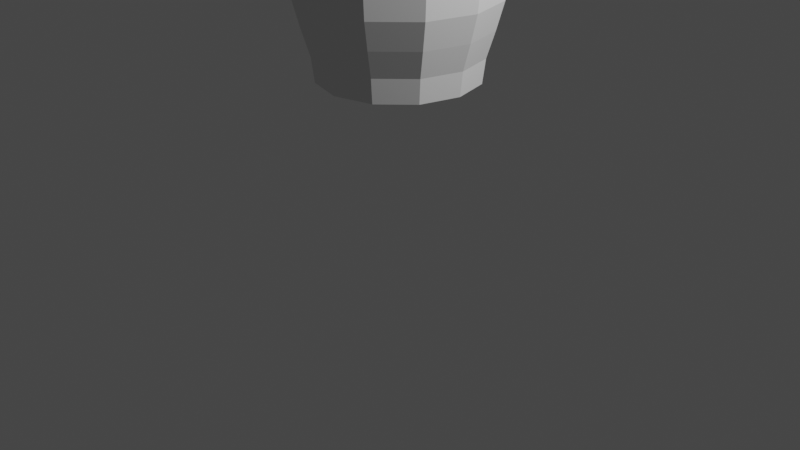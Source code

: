 # Source: Vaso_elaborado.blend  (saved by Blender 2.83.19; exported with 4.5.12 LTS)
import bpy
from mathutils import Matrix  # noqa: F401  (used for matrix-valued properties, if any)

bpy.ops.wm.read_factory_settings(use_empty=True)
scene = bpy.context.scene
scene.name = 'Scene'

# ---- collections
col_collection = bpy.data.collections.new('Collection'); scene.collection.children.link(col_collection)

# ---- world
world_world = bpy.data.worlds.new('World'); scene.world = world_world
world_world.use_nodes = True; world_world.node_tree.nodes.clear()
_N = world_world.node_tree.nodes; _L = world_world.node_tree.links
n0 = _N.new('ShaderNodeOutputWorld'); n0.name = 'World Output'; n0.location = (300, 300)
n1 = _N.new('ShaderNodeBackground'); n1.name = 'Background'; n1.location = (10, 300)
n1.inputs[0].default_value = (0.05088, 0.05088, 0.05088, 1.0)
_L.new(n1.outputs[0], n0.inputs[0])
n0.is_active_output = True
world_world.color = (0.05088, 0.05088, 0.05088)
world_world.use_sun_shadow = False
world_world.sun_shadow_jitter_overblur = 0.0

# ---- cameras
cam_camera = bpy.data.cameras.new('Camera')
cam_camera.clip_end = 100.0
cam_camera.ortho_scale = 7.314

# ---- lights
light_light = bpy.data.lights.new('Light', 'POINT')
light_light.transmission_factor = 0.0
light_light.energy = 1000.0
light_light.shadow_soft_size = 0.1
light_light.shadow_maximum_resolution = 0.006
light_light.use_absolute_resolution = True

# ---- meshes
me_cylinder = bpy.data.meshes.new('Cylinder')
me_cylinder.from_pydata([(-6.511e-10, 0.8153, 0.1963), (0.4017, 0.7061, 0.1963), (0.6958, 0.4077, 0.1963), (0.8034, -6.357e-08, 0.1963), (0.6958, -0.4077, 0.1963), (0.4017, -0.7061, 0.1963), (1.207e-07, -0.8153, 0.1963), (-0.4017, -0.7061, 0.1963), (-0.6958, -0.4077, 0.1963), (-0.8034, -4.07e-07, 0.1963), (-0.6958, 0.4077, 0.1963), (-0.4017, 0.7061, 0.1963), (0.4156, 0.7305, 1.855), (-1.174e-08, 0.8435, 1.855), (0.7198, 0.4218, 1.855), (0.8312, -6.247e-08, 1.855), (0.7198, -0.4218, 1.855), (0.4156, -0.7305, 1.855), (1.138e-07, -0.8435, 1.855), (-0.4156, -0.7305, 1.855), (-0.7198, -0.4218, 1.855), (-0.8312, -4.178e-07, 1.855), (-0.7198, 0.4218, 1.855), (-0.4156, 0.7305, 1.855), (0.414, 0.7277, 2.021), (-1.031e-08, 0.8403, 2.021), (0.7171, 0.4201, 2.021), (0.828, -6.261e-08, 2.021), (0.7171, -0.4201, 2.021), (0.414, -0.7277, 2.021), (1.147e-07, -0.8403, 2.021), (-0.414, -0.7277, 2.021), (-0.7171, -0.4201, 2.021), (-0.828, -4.165e-07, 2.021), (-0.7171, 0.4201, 2.021), (-0.414, 0.7277, 2.021), (-0.4486, 0.7885, 2.021), (-0.777, 0.4553, 2.021), (-0.8972, -4.385e-07, 2.021), (-0.777, -0.4553, 2.021), (-0.4486, -0.7885, 2.021), (1.244e-07, -0.9105, 2.021), (0.4486, -0.7885, 2.021), (0.777, -0.4553, 2.021), (0.8972, -5.501e-08, 2.021), (0.777, 0.4553, 2.021), (-1.112e-08, 0.9105, 2.021), (0.4486, 0.7885, 2.021), (-0.4629, 0.8136, 2.085), (-0.8017, 0.4697, 2.085), (-0.9257, -4.485e-07, 2.085), (-0.8017, -0.4697, 2.085), (-0.4629, -0.8136, 2.085), (1.308e-07, -0.9395, 2.085), (0.4629, -0.8136, 2.085), (0.8017, -0.4697, 2.085), (0.9257, -5.277e-08, 2.085), (0.8017, 0.4697, 2.085), (-8.956e-09, 0.9395, 2.085), (0.4629, 0.8136, 2.085), (-0.4093, 0.7195, 2.085), (-0.709, 0.4154, 2.085), (-0.8187, -4.148e-07, 2.085), (-0.709, -0.4154, 2.085), (-0.4093, -0.7195, 2.085), (1.135e-07, -0.8308, 2.085), (0.4093, -0.7195, 2.085), (0.709, -0.4154, 2.085), (0.8187, -6.489e-08, 2.085), (0.709, 0.4154, 2.085), (-1.013e-08, 0.8308, 2.085), (0.4093, 0.7195, 2.085), (-0.4114, 0.7231, 1.989), (-0.7126, 0.4175, 1.989), (-0.8228, -4.177e-07, 1.989), (-0.7126, -0.4175, 1.989), (-0.4114, -0.7231, 1.989), (1.117e-07, -0.835, 1.989), (0.4114, -0.7231, 1.989), (0.7126, -0.4175, 1.989), (0.8228, -6.596e-08, 1.989), (0.7126, 0.4175, 1.989), (-1.257e-08, 0.835, 1.989), (0.4114, 0.7231, 1.989), (-6.511e-10, 0.8153, 0.1963), (0.4017, 0.7061, 0.1963), (0.4167, 0.7325, 0.4453), (-3.529e-10, 0.8458, 0.4453), (0.6958, 0.4077, 0.1963), (0.7217, 0.4229, 0.4453), (0.8034, -6.357e-08, 0.1963), (0.8334, -6.067e-08, 0.4453), (0.6958, -0.4077, 0.1963), (0.7217, -0.4229, 0.4453), (0.4017, -0.7061, 0.1963), (0.4167, -0.7325, 0.4453), (1.207e-07, -0.8153, 0.1963), (1.255e-07, -0.8458, 0.4453), (-0.4017, -0.7061, 0.1963), (-0.4167, -0.7325, 0.4453), (-0.6958, -0.4077, 0.1963), (-0.7217, -0.4229, 0.4453), (-0.8034, -4.07e-07, 0.1963), (-0.8334, -4.169e-07, 0.4453), (-0.6958, 0.4077, 0.1963), (-0.7217, 0.4229, 0.4453), (-0.4017, 0.7061, 0.1963), (-0.4167, 0.7325, 0.4453), (0.4578, 0.8048, 0.7177), (2.309e-09, 0.9293, 0.7177), (0.793, 0.4646, 0.7177), (0.9157, -5.312e-08, 0.7177), (0.793, -0.4646, 0.7177), (0.4578, -0.8048, 0.7177), (1.406e-07, -0.9293, 0.7177), (-0.4578, -0.8048, 0.7177), (-0.793, -0.4646, 0.7177), (-0.9157, -4.445e-07, 0.7177), (-0.793, 0.4646, 0.7177), (-0.4578, 0.8048, 0.7177), (0.4156, 0.7305, 1.855), (-1.174e-08, 0.8435, 1.855), (0.7198, 0.4218, 1.855), (0.8312, -6.247e-08, 1.855), (0.7198, -0.4218, 1.855), (0.4156, -0.7305, 1.855), (1.138e-07, -0.8435, 1.855), (-0.4156, -0.7305, 1.855), (-0.7198, -0.4218, 1.855), (-0.8312, -4.178e-07, 1.855), (-0.7198, 0.4218, 1.855), (-0.4156, 0.7305, 1.855), (0.4863, -0.8547, 1.57), (1.47e-07, -1.005, 1.001), (0.8422, 0.4935, 1.57), (0.9908, -4.591e-08, 1.001), (-0.9725, -4.634e-07, 1.57), (-0.858, 0.5027, 1.001), (-0.4954, -0.8708, 1.001), (0.858, -0.5027, 1.001), (-0.4954, 0.8708, 1.001), (-7.629e-09, 0.987, 1.57), (0.4954, 0.8708, 1.001), (-0.858, -0.5027, 1.001), (0.4954, -0.8708, 1.001), (0.5076, -0.8923, 1.286), (1.392e-07, -0.987, 1.57), (1.482e-07, -1.03, 1.286), (0.858, 0.5027, 1.001), (0.8792, 0.5152, 1.286), (0.9725, -4.774e-08, 1.57), (1.015, -4.345e-08, 1.286), (-0.9908, -4.694e-07, 1.001), (-1.015, -4.774e-07, 1.286), (-0.8422, 0.4935, 1.57), (-0.8792, 0.5152, 1.286), (-0.4863, -0.8547, 1.57), (-0.5076, -0.8923, 1.286), (0.8422, -0.4935, 1.57), (0.8792, -0.5152, 1.286), (-0.4863, 0.8547, 1.57), (-0.5076, 0.8923, 1.286), (-2.551e-09, 1.005, 1.001), (-5.13e-09, 1.03, 1.286), (0.4863, 0.8547, 1.57), (0.5076, 0.8923, 1.286), (-0.8422, -0.4935, 1.57), (-0.8792, -0.5152, 1.286), (-8.299e-09, 0.8078, 0.2038), (-0.398, 0.6996, 0.2038), (-0.4129, 0.7257, 0.4505), (-8.595e-09, 0.838, 0.4505), (-0.6894, 0.4039, 0.2038), (-0.7151, 0.419, 0.4505), (-0.796, -6.388e-08, 0.2038), (-0.8258, -6.1e-08, 0.4505), (-0.6894, -0.4039, 0.2038), (-0.7151, -0.419, 0.4505), (-0.398, -0.6996, 0.2038), (-0.4129, -0.7257, 0.4505), (-1.285e-07, -0.8078, 0.2038), (-1.333e-07, -0.838, 0.4505), (0.398, -0.6996, 0.2038), (0.4129, -0.7257, 0.4505), (0.6894, -0.4039, 0.2038), (0.7151, -0.419, 0.4505), (0.796, -4.041e-07, 0.2038), (0.8258, -4.14e-07, 0.4505), (0.6894, 0.4039, 0.2038), (0.7151, 0.419, 0.4505), (0.398, 0.6996, 0.2038), (0.4129, 0.7257, 0.4505), (-0.4536, 0.7974, 0.7204), (-1.123e-08, 0.9207, 0.7204), (-0.7857, 0.4604, 0.7204), (-0.9073, -5.353e-08, 0.7204), (-0.7857, -0.4604, 0.7204), (-0.4536, -0.7974, 0.7204), (-1.482e-07, -0.9207, 0.7204), (0.4536, -0.7974, 0.7204), (0.7857, -0.4604, 0.7204), (0.9073, -4.413e-07, 0.7204), (0.7857, 0.4604, 0.7204), (0.4536, 0.7974, 0.7204), (-0.4118, 0.7238, 1.847), (2.69e-09, 0.8358, 1.847), (-0.7132, 0.4179, 1.847), (-0.8235, -6.279e-08, 1.847), (-0.7132, -0.4179, 1.847), (-0.4118, -0.7238, 1.847), (-1.217e-07, -0.8358, 1.847), (0.4118, -0.7238, 1.847), (0.7132, -0.4179, 1.847), (0.8235, -4.148e-07, 1.847), (0.7132, 0.4179, 1.847), (0.4118, 0.7238, 1.847), (-0.4818, -0.8469, 1.565), (-1.546e-07, -0.9962, 1.002), (-0.8345, 0.4889, 1.565), (-0.9817, -4.638e-08, 1.002), (0.9636, -4.601e-07, 1.565), (0.8501, 0.4981, 1.002), (0.4908, -0.8628, 1.002), (-0.8501, -0.4981, 1.002), (0.4908, 0.8628, 1.002), (-1.386e-09, 0.9779, 1.565), (-0.4908, 0.8628, 1.002), (0.8501, -0.4981, 1.002), (-0.4908, -0.8628, 1.002), (-0.503, -0.8841, 1.283), (-1.469e-07, -0.9779, 1.565), (-1.558e-07, -1.021, 1.283), (-0.8501, 0.4981, 1.002), (-0.8712, 0.5104, 1.283), (-0.9636, -4.819e-08, 1.565), (-1.006, -4.394e-08, 1.283), (0.9817, -4.66e-07, 1.002), (1.006, -4.739e-07, 1.283), (0.8345, 0.4889, 1.565), (0.8712, 0.5104, 1.283), (0.4818, -0.8469, 1.565), (0.503, -0.8841, 1.283), (-0.8345, -0.4889, 1.565), (-0.8712, -0.5104, 1.283), (0.4818, 0.8469, 1.565), (0.503, 0.8841, 1.283), (-6.417e-09, 0.9962, 1.002), (-3.862e-09, 1.021, 1.283), (-0.4818, 0.8469, 1.565), (-0.503, 0.8841, 1.283), (0.8345, -0.489, 1.565), (0.8712, -0.5104, 1.283), (0.4068, 0.715, 2.019), (-1.328e-08, 0.8256, 2.019), (0.7046, 0.4128, 2.019), (0.8136, -6.471e-08, 2.019), (0.7046, -0.4128, 2.019), (0.4068, -0.715, 2.019), (1.096e-07, -0.8256, 2.019), (-0.4068, -0.715, 2.019), (-0.7046, -0.4128, 2.019), (-0.8136, -4.125e-07, 2.019), (-0.7046, 0.4128, 2.019), (-0.4068, 0.715, 2.019), (0.4052, 0.7123, 1.856), (-1.188e-08, 0.8225, 1.856), (0.7019, 0.4112, 1.856), (0.8104, -6.485e-08, 1.856), (0.7019, -0.4112, 1.856), (0.4052, -0.7123, 1.856), (1.105e-07, -0.8225, 1.856), (-0.4052, -0.7123, 1.856), (-0.7019, -0.4112, 1.856), (-0.8104, -4.113e-07, 1.856), (-0.7019, 0.4112, 1.856), (-0.4052, 0.7123, 1.856), (-9.597e-10, 0.8037, 0.2128), (0.396, 0.696, 0.2128), (0.6859, 0.4019, 0.2128), (0.792, -6.458e-08, 0.2128), (0.6859, -0.4019, 0.2128), (0.396, -0.696, 0.2128), (1.186e-07, -0.8037, 0.2128), (-0.396, -0.696, 0.2128), (-0.6859, -0.4019, 0.2128), (-0.792, -4.031e-07, 0.2128), (-0.6859, 0.4019, 0.2128), (-0.396, 0.696, 0.2128), (-4.392e-08, 0.813, 0.2128), (-0.4006, 0.7041, 0.2128), (-0.6938, 0.4065, 0.2128), (-0.8011, -6.412e-08, 0.2128), (-0.6938, -0.4065, 0.2128), (-0.4006, -0.7041, 0.2128), (-1.649e-07, -0.813, 0.2128), (0.4006, -0.7041, 0.2128), (0.6938, -0.4065, 0.2128), (0.8011, -4.066e-07, 0.2128), (0.6938, 0.4065, 0.2128), (0.4006, 0.7041, 0.2128)], [], [(0, 1, 277, 276), (18, 17, 29, 30), (41, 42, 54, 53), (15, 14, 26, 27), (22, 21, 33, 34), (19, 18, 30, 31), (16, 15, 27, 28), (23, 22, 34, 35), (12, 13, 25, 24), (20, 19, 31, 32), (17, 16, 28, 29), (13, 23, 35, 25), (14, 12, 24, 26), (21, 20, 32, 33), (26, 24, 47, 45), (25, 35, 36, 46), (29, 28, 43, 42), (32, 31, 40, 39), (24, 25, 46, 47), (35, 34, 37, 36), (28, 27, 44, 43), (31, 30, 41, 40), (34, 33, 38, 37), (27, 26, 45, 44), (30, 29, 42, 41), (33, 32, 39, 38), (10, 9, 102, 104), (17, 18, 126, 125), (5, 4, 92, 94), (16, 17, 125, 124), (0, 11, 106, 84), (23, 13, 121, 131), (7, 6, 96, 98), (2, 1, 85, 88), (15, 16, 124, 123), (22, 23, 131, 130), (9, 8, 100, 102), (14, 15, 123, 122), (4, 3, 90, 92), (21, 22, 130, 129), (12, 14, 122, 120), (11, 10, 104, 106), (20, 21, 129, 128), (6, 5, 94, 96), (13, 12, 120, 121), (19, 20, 128, 127), (1, 0, 84, 85), (8, 7, 98, 100), (3, 2, 88, 90), (18, 19, 127, 126), (38, 39, 51, 50), (45, 47, 59, 57), (46, 36, 48, 58), (42, 43, 55, 54), (39, 40, 52, 51), (47, 46, 58, 59), (36, 37, 49, 48), (43, 44, 56, 55), (40, 41, 53, 52), (37, 38, 50, 49), (44, 45, 57, 56), (54, 55, 67, 66), (51, 52, 64, 63), (59, 58, 70, 71), (48, 49, 61, 60), (55, 56, 68, 67), (52, 53, 65, 64), (49, 50, 62, 61), (56, 57, 69, 68), (53, 54, 66, 65), (50, 51, 63, 62), (57, 59, 71, 69), (58, 48, 60, 70), (62, 63, 75, 74), (69, 71, 83, 81), (70, 60, 72, 82), (66, 67, 79, 78), (63, 64, 76, 75), (71, 70, 82, 83), (60, 61, 73, 72), (67, 68, 80, 79), (64, 65, 77, 76), (61, 62, 74, 73), (68, 69, 81, 80), (65, 66, 78, 77), (10, 11, 287, 286), (3, 4, 280, 279), (6, 7, 283, 282), (9, 10, 286, 285), (2, 3, 279, 278), (5, 6, 282, 281), (8, 9, 285, 284), (1, 2, 278, 277), (11, 0, 276, 287), (84, 87, 86, 85), (85, 86, 89, 88), (88, 89, 91, 90), (90, 91, 93, 92), (92, 93, 95, 94), (94, 95, 97, 96), (96, 97, 99, 98), (98, 99, 101, 100), (100, 101, 103, 102), (102, 103, 105, 104), (95, 93, 112, 113), (104, 105, 107, 106), (106, 107, 87, 84), (146, 132, 125, 126), (93, 91, 111, 112), (87, 107, 119, 109), (86, 87, 109, 108), (91, 89, 110, 111), (107, 105, 118, 119), (89, 86, 108, 110), (105, 103, 117, 118), (103, 101, 116, 117), (101, 99, 115, 116), (99, 97, 114, 115), (97, 95, 113, 114), (150, 134, 122, 123), (154, 136, 129, 130), (156, 146, 126, 127), (158, 150, 123, 124), (160, 154, 130, 131), (164, 141, 121, 120), (166, 156, 127, 128), (132, 158, 124, 125), (141, 160, 131, 121), (134, 164, 120, 122), (136, 166, 128, 129), (117, 116, 143, 152), (152, 143, 167, 153), (153, 167, 166, 136), (110, 108, 142, 148), (148, 142, 165, 149), (149, 165, 164, 134), (109, 119, 140, 162), (162, 140, 161, 163), (163, 161, 160, 141), (113, 112, 139, 144), (144, 139, 159, 145), (145, 159, 158, 132), (116, 115, 138, 143), (143, 138, 157, 167), (167, 157, 156, 166), (108, 109, 162, 142), (142, 162, 163, 165), (165, 163, 141, 164), (119, 118, 137, 140), (140, 137, 155, 161), (161, 155, 154, 160), (112, 111, 135, 139), (139, 135, 151, 159), (159, 151, 150, 158), (115, 114, 133, 138), (138, 133, 147, 157), (157, 147, 146, 156), (118, 117, 152, 137), (137, 152, 153, 155), (155, 153, 136, 154), (111, 110, 148, 135), (135, 148, 149, 151), (151, 149, 134, 150), (114, 113, 144, 133), (133, 144, 145, 147), (147, 145, 132, 146), (168, 171, 170, 169), (169, 170, 173, 172), (172, 173, 175, 174), (174, 175, 177, 176), (176, 177, 179, 178), (178, 179, 181, 180), (180, 181, 183, 182), (182, 183, 185, 184), (184, 185, 187, 186), (186, 187, 189, 188), (179, 177, 196, 197), (188, 189, 191, 190), (190, 191, 171, 168), (230, 216, 209, 210), (177, 175, 195, 196), (171, 191, 203, 193), (170, 171, 193, 192), (175, 173, 194, 195), (191, 189, 202, 203), (173, 170, 192, 194), (189, 187, 201, 202), (187, 185, 200, 201), (185, 183, 199, 200), (183, 181, 198, 199), (181, 179, 197, 198), (234, 218, 206, 207), (238, 220, 213, 214), (240, 230, 210, 211), (242, 234, 207, 208), (244, 238, 214, 215), (248, 225, 205, 204), (250, 240, 211, 212), (216, 242, 208, 209), (225, 244, 215, 205), (218, 248, 204, 206), (220, 250, 212, 213), (201, 200, 227, 236), (236, 227, 251, 237), (237, 251, 250, 220), (194, 192, 226, 232), (232, 226, 249, 233), (233, 249, 248, 218), (193, 203, 224, 246), (246, 224, 245, 247), (247, 245, 244, 225), (197, 196, 223, 228), (228, 223, 243, 229), (229, 243, 242, 216), (200, 199, 222, 227), (227, 222, 241, 251), (251, 241, 240, 250), (192, 193, 246, 226), (226, 246, 247, 249), (249, 247, 225, 248), (203, 202, 221, 224), (224, 221, 239, 245), (245, 239, 238, 244), (196, 195, 219, 223), (223, 219, 235, 243), (243, 235, 234, 242), (199, 198, 217, 222), (222, 217, 231, 241), (241, 231, 230, 240), (202, 201, 236, 221), (221, 236, 237, 239), (239, 237, 220, 238), (195, 194, 232, 219), (219, 232, 233, 235), (235, 233, 218, 234), (198, 197, 228, 217), (217, 228, 229, 231), (231, 229, 216, 230), (215, 214, 122, 120), (214, 213, 123, 122), (213, 212, 124, 123), (212, 211, 125, 124), (211, 210, 126, 125), (210, 209, 127, 126), (209, 208, 128, 127), (208, 207, 129, 128), (207, 206, 130, 129), (206, 204, 131, 130), (204, 205, 121, 131), (205, 215, 120, 121), (168, 169, 107, 87), (169, 172, 105, 107), (172, 174, 103, 105), (174, 176, 101, 103), (176, 178, 99, 101), (178, 180, 97, 99), (180, 182, 95, 97), (182, 184, 93, 95), (184, 186, 91, 93), (186, 188, 89, 91), (188, 190, 86, 89), (190, 168, 87, 86), (258, 257, 269, 270), (255, 254, 266, 267), (262, 261, 273, 274), (259, 258, 270, 271), (256, 255, 267, 268), (263, 262, 274, 275), (252, 253, 265, 264), (260, 259, 271, 272), (257, 256, 268, 269), (253, 263, 275, 265), (254, 252, 264, 266), (261, 260, 272, 273), (7, 8, 284, 283), (4, 5, 281, 280), (275, 274, 206, 204), (274, 273, 207, 206), (273, 272, 208, 207), (272, 271, 209, 208), (271, 270, 210, 209), (270, 269, 211, 210), (269, 268, 212, 211), (268, 267, 213, 212), (267, 266, 214, 213), (266, 264, 215, 214), (264, 265, 205, 215), (265, 275, 204, 205), (252, 254, 26, 24), (254, 255, 27, 26), (255, 256, 28, 27), (256, 257, 29, 28), (257, 258, 30, 29), (258, 259, 31, 30), (259, 260, 32, 31), (260, 261, 33, 32), (261, 262, 34, 33), (262, 263, 35, 34), (263, 253, 25, 35), (253, 252, 24, 25), (297, 298, 291), (299, 288, 289), (289, 290, 299), (290, 291, 298), (299, 290, 298), (291, 292, 296), (292, 293, 295), (293, 294, 295), (295, 296, 292), (296, 297, 291), (102, 104, 88), (104, 106, 88), (106, 84, 85), (88, 106, 85), (88, 90, 102), (90, 92, 100), (92, 94, 98), (94, 96, 98), (98, 100, 92), (100, 102, 90)])
_uv = me_cylinder.uv_layers.new(name='UVMap')
_uv.uv.foreach_set('vector', [0.75, 0.49, 0.87, 0.4578, 0.87, 0.4578, 0.75, 0.49, 0.5, 1.0, 0.5833, 1.0, 0.5833, 1.0, 0.5, 1.0, 0.5, 1.0, 0.5833, 1.0, 0.5833, 1.0, 0.5, 1.0, 0.75, 1.0, 0.8333, 1.0, 0.8333, 1.0, 0.75, 1.0, 0.1667, 1.0, 0.25, 1.0, 0.25, 1.0, 0.1667, 1.0, 0.4167, 1.0, 0.5, 1.0, 0.5, 1.0, 0.4167, 1.0, 0.6667, 1.0, 0.75, 1.0, 0.75, 1.0, 0.6667, 1.0, 0.08333, 1.0, 0.1667, 1.0, 0.1667, 1.0, 0.08333, 1.0, 0.9167, 1.0, 1.0, 1.0, 1.0, 1.0, 0.9167, 1.0, 0.3333, 1.0, 0.4167, 1.0, 0.4167, 1.0, 0.3333, 1.0, 0.5833, 1.0, 0.6667, 1.0, 0.6667, 1.0, 0.5833, 1.0, 7.451e-08, 1.0, 0.08333, 1.0, 0.08333, 1.0, 7.451e-08, 1.0, 0.8333, 1.0, 0.9167, 1.0, 0.9167, 1.0, 0.8333, 1.0, 0.25, 1.0, 0.3333, 1.0, 0.3333, 1.0, 0.25, 1.0, 0.8333, 1.0, 0.9167, 1.0, 0.9167, 1.0, 0.8333, 1.0, 7.451e-08, 1.0, 0.08333, 1.0, 0.08333, 1.0, 7.451e-08, 1.0, 0.5833, 1.0, 0.6667, 1.0, 0.6667, 1.0, 0.5833, 1.0, 0.3333, 1.0, 0.4167, 1.0, 0.4167, 1.0, 0.3333, 1.0, 0.9167, 1.0, 1.0, 1.0, 1.0, 1.0, 0.9167, 1.0, 0.08333, 1.0, 0.1667, 1.0, 0.1667, 1.0, 0.08333, 1.0, 0.6667, 1.0, 0.75, 1.0, 0.75, 1.0, 0.6667, 1.0, 0.4167, 1.0, 0.5, 1.0, 0.5, 1.0, 0.4167, 1.0, 0.1667, 1.0, 0.25, 1.0, 0.25, 1.0, 0.1667, 1.0, 0.75, 1.0, 0.8333, 1.0, 0.8333, 1.0, 0.75, 1.0, 0.5, 1.0, 0.5833, 1.0, 0.5833, 1.0, 0.5, 1.0, 0.25, 1.0, 0.3333, 1.0, 0.3333, 1.0, 0.25, 1.0, 0.5422, 0.37, 0.51, 0.25, 0.51, 0.25, 0.5422, 0.37, 0.5833, 1.0, 0.5, 1.0, 0.5, 1.0, 0.5833, 1.0, 0.87, 0.04215, 0.9578, 0.13, 0.9578, 0.13, 0.87, 0.04215, 0.6667, 1.0, 0.5833, 1.0, 0.5833, 1.0, 0.6667, 1.0, 0.75, 0.49, 0.63, 0.4578, 0.63, 0.4578, 0.75, 0.49, 0.08333, 1.0, 7.451e-08, 1.0, 7.451e-08, 1.0, 0.08333, 1.0, 0.63, 0.04215, 0.75, 0.01, 0.75, 0.01, 0.63, 0.04215, 0.9578, 0.37, 0.87, 0.4578, 0.87, 0.4578, 0.9578, 0.37, 0.75, 1.0, 0.6667, 1.0, 0.6667, 1.0, 0.75, 1.0, 0.1667, 1.0, 0.08333, 1.0, 0.08333, 1.0, 0.1667, 1.0, 0.51, 0.25, 0.5422, 0.13, 0.5422, 0.13, 0.51, 0.25, 0.8333, 1.0, 0.75, 1.0, 0.75, 1.0, 0.8333, 1.0, 0.9578, 0.13, 0.99, 0.25, 0.99, 0.25, 0.9578, 0.13, 0.25, 1.0, 0.1667, 1.0, 0.1667, 1.0, 0.25, 1.0, 0.9167, 1.0, 0.8333, 1.0, 0.8333, 1.0, 0.9167, 1.0, 0.63, 0.4578, 0.5422, 0.37, 0.5422, 0.37, 0.63, 0.4578, 0.3333, 1.0, 0.25, 1.0, 0.25, 1.0, 0.3333, 1.0, 0.75, 0.01, 0.87, 0.04215, 0.87, 0.04215, 0.75, 0.01, 1.0, 1.0, 0.9167, 1.0, 0.9167, 1.0, 1.0, 1.0, 0.4167, 1.0, 0.3333, 1.0, 0.3333, 1.0, 0.4167, 1.0, 0.87, 0.4578, 0.75, 0.49, 0.75, 0.49, 0.87, 0.4578, 0.5422, 0.13, 0.63, 0.04215, 0.63, 0.04215, 0.5422, 0.13, 0.99, 0.25, 0.9578, 0.37, 0.9578, 0.37, 0.99, 0.25, 0.5, 1.0, 0.4167, 1.0, 0.4167, 1.0, 0.5, 1.0, 0.25, 1.0, 0.3333, 1.0, 0.3333, 1.0, 0.25, 1.0, 0.8333, 1.0, 0.9167, 1.0, 0.9167, 1.0, 0.8333, 1.0, 7.451e-08, 1.0, 0.08333, 1.0, 0.08333, 1.0, 7.451e-08, 1.0, 0.5833, 1.0, 0.6667, 1.0, 0.6667, 1.0, 0.5833, 1.0, 0.3333, 1.0, 0.4167, 1.0, 0.4167, 1.0, 0.3333, 1.0, 0.9167, 1.0, 1.0, 1.0, 1.0, 1.0, 0.9167, 1.0, 0.08333, 1.0, 0.1667, 1.0, 0.1667, 1.0, 0.08333, 1.0, 0.6667, 1.0, 0.75, 1.0, 0.75, 1.0, 0.6667, 1.0, 0.4167, 1.0, 0.5, 1.0, 0.5, 1.0, 0.4167, 1.0, 0.1667, 1.0, 0.25, 1.0, 0.25, 1.0, 0.1667, 1.0, 0.75, 1.0, 0.8333, 1.0, 0.8333, 1.0, 0.75, 1.0, 0.5833, 1.0, 0.6667, 1.0, 0.6667, 1.0, 0.5833, 1.0, 0.3333, 1.0, 0.4167, 1.0, 0.4167, 1.0, 0.3333, 1.0, 0.9167, 1.0, 1.0, 1.0, 1.0, 1.0, 0.9167, 1.0, 0.08333, 1.0, 0.1667, 1.0, 0.1667, 1.0, 0.08333, 1.0, 0.6667, 1.0, 0.75, 1.0, 0.75, 1.0, 0.6667, 1.0, 0.4167, 1.0, 0.5, 1.0, 0.5, 1.0, 0.4167, 1.0, 0.1667, 1.0, 0.25, 1.0, 0.25, 1.0, 0.1667, 1.0, 0.75, 1.0, 0.8333, 1.0, 0.8333, 1.0, 0.75, 1.0, 0.5, 1.0, 0.5833, 1.0, 0.5833, 1.0, 0.5, 1.0, 0.25, 1.0, 0.3333, 1.0, 0.3333, 1.0, 0.25, 1.0, 0.8333, 1.0, 0.9167, 1.0, 0.9167, 1.0, 0.8333, 1.0, 7.451e-08, 1.0, 0.08333, 1.0, 0.08333, 1.0, 7.451e-08, 1.0, 0.25, 1.0, 0.3333, 1.0, 0.3333, 1.0, 0.25, 1.0, 0.8333, 1.0, 0.9167, 1.0, 0.9167, 1.0, 0.8333, 1.0, 7.451e-08, 1.0, 0.08333, 1.0, 0.08333, 1.0, 7.451e-08, 1.0, 0.5833, 1.0, 0.6667, 1.0, 0.6667, 1.0, 0.5833, 1.0, 0.3333, 1.0, 0.4167, 1.0, 0.4167, 1.0, 0.3333, 1.0, 0.9167, 1.0, 1.0, 1.0, 1.0, 1.0, 0.9167, 1.0, 0.08333, 1.0, 0.1667, 1.0, 0.1667, 1.0, 0.08333, 1.0, 0.6667, 1.0, 0.75, 1.0, 0.75, 1.0, 0.6667, 1.0, 0.4167, 1.0, 0.5, 1.0, 0.5, 1.0, 0.4167, 1.0, 0.1667, 1.0, 0.25, 1.0, 0.25, 1.0, 0.1667, 1.0, 0.75, 1.0, 0.8333, 1.0, 0.8333, 1.0, 0.75, 1.0, 0.5, 1.0, 0.5833, 1.0, 0.5833, 1.0, 0.5, 1.0, 0.5422, 0.37, 0.63, 0.4578, 0.63, 0.4578, 0.5422, 0.37, 0.99, 0.25, 0.9578, 0.13, 0.9578, 0.13, 0.99, 0.25, 0.75, 0.01, 0.63, 0.04215, 0.63, 0.04215, 0.75, 0.01, 0.51, 0.25, 0.5422, 0.37, 0.5422, 0.37, 0.51, 0.25, 0.9578, 0.37, 0.99, 0.25, 0.99, 0.25, 0.9578, 0.37, 0.87, 0.04215, 0.75, 0.01, 0.75, 0.01, 0.87, 0.04215, 0.5422, 0.13, 0.51, 0.25, 0.51, 0.25, 0.5422, 0.13, 0.87, 0.4578, 0.9578, 0.37, 0.9578, 0.37, 0.87, 0.4578, 0.63, 0.4578, 0.75, 0.49, 0.75, 0.49, 0.63, 0.4578, 1.0, 0.5, 1.0, 1.0, 0.9167, 1.0, 0.9167, 0.5, 0.9167, 0.5, 0.9167, 1.0, 0.8333, 1.0, 0.8333, 0.5, 0.8333, 0.5, 0.8333, 1.0, 0.75, 1.0, 0.75, 0.5, 0.75, 0.5, 0.75, 1.0, 0.6667, 1.0, 0.6667, 0.5, 0.6667, 0.5, 0.6667, 1.0, 0.5833, 1.0, 0.5833, 0.5, 0.5833, 0.5, 0.5833, 1.0, 0.5, 1.0, 0.5, 0.5, 0.5, 0.5, 0.5, 1.0, 0.4167, 1.0, 0.4167, 0.5, 0.4167, 0.5, 0.4167, 1.0, 0.3333, 1.0, 0.3333, 0.5, 0.3333, 0.5, 0.3333, 1.0, 0.25, 1.0, 0.25, 0.5, 0.25, 0.5, 0.25, 1.0, 0.1667, 1.0, 0.1667, 0.5, 0.5833, 1.0, 0.6667, 1.0, 0.6667, 1.0, 0.5833, 1.0, 0.1667, 0.5, 0.1667, 1.0, 0.08333, 1.0, 0.08333, 0.5, 0.08333, 0.5, 0.08333, 1.0, 7.451e-08, 1.0, 7.451e-08, 0.5, 0.5, 1.0, 0.5833, 1.0, 0.5833, 1.0, 0.5, 1.0, 0.6667, 1.0, 0.75, 1.0, 0.75, 1.0, 0.6667, 1.0, 7.451e-08, 1.0, 0.08333, 1.0, 0.08333, 1.0, 7.451e-08, 1.0, 0.9167, 1.0, 1.0, 1.0, 1.0, 1.0, 0.9167, 1.0, 0.75, 1.0, 0.8333, 1.0, 0.8333, 1.0, 0.75, 1.0, 0.08333, 1.0, 0.1667, 1.0, 0.1667, 1.0, 0.08333, 1.0, 0.8333, 1.0, 0.9167, 1.0, 0.9167, 1.0, 0.8333, 1.0, 0.1667, 1.0, 0.25, 1.0, 0.25, 1.0, 0.1667, 1.0, 0.25, 1.0, 0.3333, 1.0, 0.3333, 1.0, 0.25, 1.0, 0.3333, 1.0, 0.4167, 1.0, 0.4167, 1.0, 0.3333, 1.0, 0.4167, 1.0, 0.5, 1.0, 0.5, 1.0, 0.4167, 1.0, 0.5, 1.0, 0.5833, 1.0, 0.5833, 1.0, 0.5, 1.0, 0.75, 1.0, 0.8333, 1.0, 0.8333, 1.0, 0.75, 1.0, 0.1667, 1.0, 0.25, 1.0, 0.25, 1.0, 0.1667, 1.0, 0.4167, 1.0, 0.5, 1.0, 0.5, 1.0, 0.4167, 1.0, 0.6667, 1.0, 0.75, 1.0, 0.75, 1.0, 0.6667, 1.0, 0.08333, 1.0, 0.1667, 1.0, 0.1667, 1.0, 0.08333, 1.0, 0.9167, 1.0, 1.0, 1.0, 1.0, 1.0, 0.9167, 1.0, 0.3333, 1.0, 0.4167, 1.0, 0.4167, 1.0, 0.3333, 1.0, 0.5833, 1.0, 0.6667, 1.0, 0.6667, 1.0, 0.5833, 1.0, 7.451e-08, 1.0, 0.08333, 1.0, 0.08333, 1.0, 7.451e-08, 1.0, 0.8333, 1.0, 0.9167, 1.0, 0.9167, 1.0, 0.8333, 1.0, 0.25, 1.0, 0.3333, 1.0, 0.3333, 1.0, 0.25, 1.0, 0.25, 1.0, 0.3333, 1.0, 0.3333, 1.0, 0.25, 1.0, 0.25, 1.0, 0.3333, 1.0, 0.3333, 1.0, 0.25, 1.0, 0.25, 1.0, 0.3333, 1.0, 0.3333, 1.0, 0.25, 1.0, 0.8333, 1.0, 0.9167, 1.0, 0.9167, 1.0, 0.8333, 1.0, 0.8333, 1.0, 0.9167, 1.0, 0.9167, 1.0, 0.8333, 1.0, 0.8333, 1.0, 0.9167, 1.0, 0.9167, 1.0, 0.8333, 1.0, 7.451e-08, 1.0, 0.08333, 1.0, 0.08333, 1.0, 7.451e-08, 1.0, 7.451e-08, 1.0, 0.08333, 1.0, 0.08333, 1.0, 7.451e-08, 1.0, 7.451e-08, 1.0, 0.08333, 1.0, 0.08333, 1.0, 7.451e-08, 1.0, 0.5833, 1.0, 0.6667, 1.0, 0.6667, 1.0, 0.5833, 1.0, 0.5833, 1.0, 0.6667, 1.0, 0.6667, 1.0, 0.5833, 1.0, 0.5833, 1.0, 0.6667, 1.0, 0.6667, 1.0, 0.5833, 1.0, 0.3333, 1.0, 0.4167, 1.0, 0.4167, 1.0, 0.3333, 1.0, 0.3333, 1.0, 0.4167, 1.0, 0.4167, 1.0, 0.3333, 1.0, 0.3333, 1.0, 0.4167, 1.0, 0.4167, 1.0, 0.3333, 1.0, 0.9167, 1.0, 1.0, 1.0, 1.0, 1.0, 0.9167, 1.0, 0.9167, 1.0, 1.0, 1.0, 1.0, 1.0, 0.9167, 1.0, 0.9167, 1.0, 1.0, 1.0, 1.0, 1.0, 0.9167, 1.0, 0.08333, 1.0, 0.1667, 1.0, 0.1667, 1.0, 0.08333, 1.0, 0.08333, 1.0, 0.1667, 1.0, 0.1667, 1.0, 0.08333, 1.0, 0.08333, 1.0, 0.1667, 1.0, 0.1667, 1.0, 0.08333, 1.0, 0.6667, 1.0, 0.75, 1.0, 0.75, 1.0, 0.6667, 1.0, 0.6667, 1.0, 0.75, 1.0, 0.75, 1.0, 0.6667, 1.0, 0.6667, 1.0, 0.75, 1.0, 0.75, 1.0, 0.6667, 1.0, 0.4167, 1.0, 0.5, 1.0, 0.5, 1.0, 0.4167, 1.0, 0.4167, 1.0, 0.5, 1.0, 0.5, 1.0, 0.4167, 1.0, 0.4167, 1.0, 0.5, 1.0, 0.5, 1.0, 0.4167, 1.0, 0.1667, 1.0, 0.25, 1.0, 0.25, 1.0, 0.1667, 1.0, 0.1667, 1.0, 0.25, 1.0, 0.25, 1.0, 0.1667, 1.0, 0.1667, 1.0, 0.25, 1.0, 0.25, 1.0, 0.1667, 1.0, 0.75, 1.0, 0.8333, 1.0, 0.8333, 1.0, 0.75, 1.0, 0.75, 1.0, 0.8333, 1.0, 0.8333, 1.0, 0.75, 1.0, 0.75, 1.0, 0.8333, 1.0, 0.8333, 1.0, 0.75, 1.0, 0.5, 1.0, 0.5833, 1.0, 0.5833, 1.0, 0.5, 1.0, 0.5, 1.0, 0.5833, 1.0, 0.5833, 1.0, 0.5, 1.0, 0.5, 1.0, 0.5833, 1.0, 0.5833, 1.0, 0.5, 1.0, 1.0, 0.5, 1.0, 1.0, 0.9167, 1.0, 0.9167, 0.5, 0.9167, 0.5, 0.9167, 1.0, 0.8333, 1.0, 0.8333, 0.5, 0.8333, 0.5, 0.8333, 1.0, 0.75, 1.0, 0.75, 0.5, 0.75, 0.5, 0.75, 1.0, 0.6667, 1.0, 0.6667, 0.5, 0.6667, 0.5, 0.6667, 1.0, 0.5833, 1.0, 0.5833, 0.5, 0.5833, 0.5, 0.5833, 1.0, 0.5, 1.0, 0.5, 0.5, 0.5, 0.5, 0.5, 1.0, 0.4167, 1.0, 0.4167, 0.5, 0.4167, 0.5, 0.4167, 1.0, 0.3333, 1.0, 0.3333, 0.5, 0.3333, 0.5, 0.3333, 1.0, 0.25, 1.0, 0.25, 0.5, 0.25, 0.5, 0.25, 1.0, 0.1667, 1.0, 0.1667, 0.5, 0.5833, 1.0, 0.6667, 1.0, 0.6667, 1.0, 0.5833, 1.0, 0.1667, 0.5, 0.1667, 1.0, 0.08333, 1.0, 0.08333, 0.5, 0.08333, 0.5, 0.08333, 1.0, 7.451e-08, 1.0, 7.451e-08, 0.5, 0.5, 1.0, 0.5833, 1.0, 0.5833, 1.0, 0.5, 1.0, 0.6667, 1.0, 0.75, 1.0, 0.75, 1.0, 0.6667, 1.0, 7.451e-08, 1.0, 0.08333, 1.0, 0.08333, 1.0, 7.451e-08, 1.0, 0.9167, 1.0, 1.0, 1.0, 1.0, 1.0, 0.9167, 1.0, 0.75, 1.0, 0.8333, 1.0, 0.8333, 1.0, 0.75, 1.0, 0.08333, 1.0, 0.1667, 1.0, 0.1667, 1.0, 0.08333, 1.0, 0.8333, 1.0, 0.9167, 1.0, 0.9167, 1.0, 0.8333, 1.0, 0.1667, 1.0, 0.25, 1.0, 0.25, 1.0, 0.1667, 1.0, 0.25, 1.0, 0.3333, 1.0, 0.3333, 1.0, 0.25, 1.0, 0.3333, 1.0, 0.4167, 1.0, 0.4167, 1.0, 0.3333, 1.0, 0.4167, 1.0, 0.5, 1.0, 0.5, 1.0, 0.4167, 1.0, 0.5, 1.0, 0.5833, 1.0, 0.5833, 1.0, 0.5, 1.0, 0.75, 1.0, 0.8333, 1.0, 0.8333, 1.0, 0.75, 1.0, 0.1667, 1.0, 0.25, 1.0, 0.25, 1.0, 0.1667, 1.0, 0.4167, 1.0, 0.5, 1.0, 0.5, 1.0, 0.4167, 1.0, 0.6667, 1.0, 0.75, 1.0, 0.75, 1.0, 0.6667, 1.0, 0.08333, 1.0, 0.1667, 1.0, 0.1667, 1.0, 0.08333, 1.0, 0.9167, 1.0, 1.0, 1.0, 1.0, 1.0, 0.9167, 1.0, 0.3333, 1.0, 0.4167, 1.0, 0.4167, 1.0, 0.3333, 1.0, 0.5833, 1.0, 0.6667, 1.0, 0.6667, 1.0, 0.5833, 1.0, 7.451e-08, 1.0, 0.08333, 1.0, 0.08333, 1.0, 7.451e-08, 1.0, 0.8333, 1.0, 0.9167, 1.0, 0.9167, 1.0, 0.8333, 1.0, 0.25, 1.0, 0.3333, 1.0, 0.3333, 1.0, 0.25, 1.0, 0.25, 1.0, 0.3333, 1.0, 0.3333, 1.0, 0.25, 1.0, 0.25, 1.0, 0.3333, 1.0, 0.3333, 1.0, 0.25, 1.0, 0.25, 1.0, 0.3333, 1.0, 0.3333, 1.0, 0.25, 1.0, 0.8333, 1.0, 0.9167, 1.0, 0.9167, 1.0, 0.8333, 1.0, 0.8333, 1.0, 0.9167, 1.0, 0.9167, 1.0, 0.8333, 1.0, 0.8333, 1.0, 0.9167, 1.0, 0.9167, 1.0, 0.8333, 1.0, 7.451e-08, 1.0, 0.08333, 1.0, 0.08333, 1.0, 7.451e-08, 1.0, 7.451e-08, 1.0, 0.08333, 1.0, 0.08333, 1.0, 7.451e-08, 1.0, 7.451e-08, 1.0, 0.08333, 1.0, 0.08333, 1.0, 7.451e-08, 1.0, 0.5833, 1.0, 0.6667, 1.0, 0.6667, 1.0, 0.5833, 1.0, 0.5833, 1.0, 0.6667, 1.0, 0.6667, 1.0, 0.5833, 1.0, 0.5833, 1.0, 0.6667, 1.0, 0.6667, 1.0, 0.5833, 1.0, 0.3333, 1.0, 0.4167, 1.0, 0.4167, 1.0, 0.3333, 1.0, 0.3333, 1.0, 0.4167, 1.0, 0.4167, 1.0, 0.3333, 1.0, 0.3333, 1.0, 0.4167, 1.0, 0.4167, 1.0, 0.3333, 1.0, 0.9167, 1.0, 1.0, 1.0, 1.0, 1.0, 0.9167, 1.0, 0.9167, 1.0, 1.0, 1.0, 1.0, 1.0, 0.9167, 1.0, 0.9167, 1.0, 1.0, 1.0, 1.0, 1.0, 0.9167, 1.0, 0.08333, 1.0, 0.1667, 1.0, 0.1667, 1.0, 0.08333, 1.0, 0.08333, 1.0, 0.1667, 1.0, 0.1667, 1.0, 0.08333, 1.0, 0.08333, 1.0, 0.1667, 1.0, 0.1667, 1.0, 0.08333, 1.0, 0.6667, 1.0, 0.75, 1.0, 0.75, 1.0, 0.6667, 1.0, 0.6667, 1.0, 0.75, 1.0, 0.75, 1.0, 0.6667, 1.0, 0.6667, 1.0, 0.75, 1.0, 0.75, 1.0, 0.6667, 1.0, 0.4167, 1.0, 0.5, 1.0, 0.5, 1.0, 0.4167, 1.0, 0.4167, 1.0, 0.5, 1.0, 0.5, 1.0, 0.4167, 1.0, 0.4167, 1.0, 0.5, 1.0, 0.5, 1.0, 0.4167, 1.0, 0.1667, 1.0, 0.25, 1.0, 0.25, 1.0, 0.1667, 1.0, 0.1667, 1.0, 0.25, 1.0, 0.25, 1.0, 0.1667, 1.0, 0.1667, 1.0, 0.25, 1.0, 0.25, 1.0, 0.1667, 1.0, 0.75, 1.0, 0.8333, 1.0, 0.8333, 1.0, 0.75, 1.0, 0.75, 1.0, 0.8333, 1.0, 0.8333, 1.0, 0.75, 1.0, 0.75, 1.0, 0.8333, 1.0, 0.8333, 1.0, 0.75, 1.0, 0.5, 1.0, 0.5833, 1.0, 0.5833, 1.0, 0.5, 1.0, 0.5, 1.0, 0.5833, 1.0, 0.5833, 1.0, 0.5, 1.0, 0.5, 1.0, 0.5833, 1.0, 0.5833, 1.0, 0.5, 1.0, 0.08333, 1.0, 0.1667, 1.0, 0.8333, 1.0, 0.9167, 1.0, 0.1667, 1.0, 0.25, 1.0, 0.75, 1.0, 0.8333, 1.0, 0.25, 1.0, 0.3333, 1.0, 0.6667, 1.0, 0.75, 1.0, 0.3333, 1.0, 0.4167, 1.0, 0.5833, 1.0, 0.6667, 1.0, 0.4167, 1.0, 0.5, 1.0, 0.5, 1.0, 0.5833, 1.0, 0.5, 1.0, 0.5833, 1.0, 0.4167, 1.0, 0.5, 1.0, 0.5833, 1.0, 0.6667, 1.0, 0.3333, 1.0, 0.4167, 1.0, 0.6667, 1.0, 0.75, 1.0, 0.25, 1.0, 0.3333, 1.0, 0.75, 1.0, 0.8333, 1.0, 0.1667, 1.0, 0.25, 1.0, 0.8333, 1.0, 0.9167, 1.0, 0.08333, 1.0, 0.1667, 1.0, 0.9167, 1.0, 1.0, 1.0, 7.451e-08, 1.0, 0.08333, 1.0, 7.451e-08, 1.0, 0.08333, 1.0, 0.9167, 1.0, 1.0, 1.0, 1.0, 0.5, 0.9167, 0.5, 0.08333, 1.0, 7.451e-08, 1.0, 0.9167, 0.5, 0.8333, 0.5, 0.1667, 1.0, 0.08333, 1.0, 0.8333, 0.5, 0.75, 0.5, 0.25, 1.0, 0.1667, 1.0, 0.75, 0.5, 0.6667, 0.5, 0.3333, 1.0, 0.25, 1.0, 0.6667, 0.5, 0.5833, 0.5, 0.4167, 1.0, 0.3333, 1.0, 0.5833, 0.5, 0.5, 0.5, 0.5, 1.0, 0.4167, 1.0, 0.5, 0.5, 0.4167, 0.5, 0.5833, 1.0, 0.5, 1.0, 0.4167, 0.5, 0.3333, 0.5, 0.6667, 1.0, 0.5833, 1.0, 0.3333, 0.5, 0.25, 0.5, 0.75, 1.0, 0.6667, 1.0, 0.25, 0.5, 0.1667, 0.5, 0.8333, 1.0, 0.75, 1.0, 0.1667, 0.5, 0.08333, 0.5, 0.9167, 1.0, 0.8333, 1.0, 0.08333, 0.5, 7.451e-08, 0.5, 1.0, 1.0, 0.9167, 1.0, 0.5, 1.0, 0.5833, 1.0, 0.5833, 1.0, 0.5, 1.0, 0.75, 1.0, 0.8333, 1.0, 0.8333, 1.0, 0.75, 1.0, 0.1667, 1.0, 0.25, 1.0, 0.25, 1.0, 0.1667, 1.0, 0.4167, 1.0, 0.5, 1.0, 0.5, 1.0, 0.4167, 1.0, 0.6667, 1.0, 0.75, 1.0, 0.75, 1.0, 0.6667, 1.0, 0.08333, 1.0, 0.1667, 1.0, 0.1667, 1.0, 0.08333, 1.0, 0.9167, 1.0, 1.0, 1.0, 1.0, 1.0, 0.9167, 1.0, 0.3333, 1.0, 0.4167, 1.0, 0.4167, 1.0, 0.3333, 1.0, 0.5833, 1.0, 0.6667, 1.0, 0.6667, 1.0, 0.5833, 1.0, 7.451e-08, 1.0, 0.08333, 1.0, 0.08333, 1.0, 7.451e-08, 1.0, 0.8333, 1.0, 0.9167, 1.0, 0.9167, 1.0, 0.8333, 1.0, 0.25, 1.0, 0.3333, 1.0, 0.3333, 1.0, 0.25, 1.0, 0.63, 0.04215, 0.5422, 0.13, 0.5422, 0.13, 0.63, 0.04215, 0.9578, 0.13, 0.87, 0.04215, 0.87, 0.04215, 0.9578, 0.13, 0.08333, 1.0, 0.1667, 1.0, 0.8333, 1.0, 0.9167, 1.0, 0.1667, 1.0, 0.25, 1.0, 0.75, 1.0, 0.8333, 1.0, 0.25, 1.0, 0.3333, 1.0, 0.6667, 1.0, 0.75, 1.0, 0.3333, 1.0, 0.4167, 1.0, 0.5833, 1.0, 0.6667, 1.0, 0.4167, 1.0, 0.5, 1.0, 0.5, 1.0, 0.5833, 1.0, 0.5, 1.0, 0.5833, 1.0, 0.4167, 1.0, 0.5, 1.0, 0.5833, 1.0, 0.6667, 1.0, 0.3333, 1.0, 0.4167, 1.0, 0.6667, 1.0, 0.75, 1.0, 0.25, 1.0, 0.3333, 1.0, 0.75, 1.0, 0.8333, 1.0, 0.1667, 1.0, 0.25, 1.0, 0.8333, 1.0, 0.9167, 1.0, 0.08333, 1.0, 0.1667, 1.0, 0.9167, 1.0, 1.0, 1.0, 7.451e-08, 1.0, 0.08333, 1.0, 7.451e-08, 1.0, 0.08333, 1.0, 0.9167, 1.0, 1.0, 1.0, 0.9167, 1.0, 0.8333, 1.0, 0.8333, 1.0, 0.9167, 1.0, 0.8333, 1.0, 0.75, 1.0, 0.75, 1.0, 0.8333, 1.0, 0.75, 1.0, 0.6667, 1.0, 0.6667, 1.0, 0.75, 1.0, 0.6667, 1.0, 0.5833, 1.0, 0.5833, 1.0, 0.6667, 1.0, 0.5833, 1.0, 0.5, 1.0, 0.5, 1.0, 0.5833, 1.0, 0.5, 1.0, 0.4167, 1.0, 0.4167, 1.0, 0.5, 1.0, 0.4167, 1.0, 0.3333, 1.0, 0.3333, 1.0, 0.4167, 1.0, 0.3333, 1.0, 0.25, 1.0, 0.25, 1.0, 0.3333, 1.0, 0.25, 1.0, 0.1667, 1.0, 0.1667, 1.0, 0.25, 1.0, 0.1667, 1.0, 0.08333, 1.0, 0.08333, 1.0, 0.1667, 1.0, 0.08333, 1.0, 7.451e-08, 1.0, 7.451e-08, 1.0, 0.08333, 1.0, 1.0, 1.0, 0.9167, 1.0, 0.9167, 1.0, 1.0, 1.0, 0.51, 0.25, 0.5422, 0.37, 0.99, 0.25, 0.63, 0.4578, 0.75, 0.49, 0.87, 0.4578, 0.87, 0.4578, 0.9578, 0.37, 0.63, 0.4578, 0.9578, 0.37, 0.99, 0.25, 0.5422, 0.37, 0.63, 0.4578, 0.9578, 0.37, 0.5422, 0.37, 0.99, 0.25, 0.9578, 0.13, 0.5422, 0.13, 0.9578, 0.13, 0.87, 0.04215, 0.63, 0.04215, 0.87, 0.04215, 0.75, 0.01, 0.63, 0.04215, 0.63, 0.04215, 0.5422, 0.13, 0.9578, 0.13, 0.5422, 0.13, 0.51, 0.25, 0.99, 0.25, 0.0, 0.0, 0.0, 0.0, 0.0, 0.0, 0.0, 0.0, 0.0, 0.0, 0.0, 0.0, 0.0, 0.0, 0.0, 0.0, 0.0, 0.0, 0.0, 0.0, 0.0, 0.0, 0.0, 0.0, 0.0, 0.0, 0.0, 0.0, 0.0, 0.0, 0.0, 0.0, 0.0, 0.0, 0.0, 0.0, 0.0, 0.0, 0.0, 0.0, 0.0, 0.0, 0.0, 0.0, 0.0, 0.0, 0.0, 0.0, 0.0, 0.0, 0.0, 0.0, 0.0, 0.0, 0.0, 0.0, 0.0, 0.0, 0.0, 0.0])
me_cylinder.use_remesh_preserve_volume = False
me_cylinder.use_remesh_preserve_attributes = False
me_cylinder.use_mirror_vertex_groups = False
me_cylinder.update()

# ---- objects
ob_light = bpy.data.objects.new('Light', light_light)
ob_camera = bpy.data.objects.new('Camera', cam_camera)
ob_cylinder = bpy.data.objects.new('Cylinder', me_cylinder)

# ---- transforms, parenting, visibility, modifiers, constraints
ob_light.location = (4.076, 1.005, 5.904)
ob_light.rotation_euler = (0.6503, 0.05522, 1.866)
ob_light.lock_rotations_4d = False
ob_light.empty_display_type = 'ARROWS'
ob_light.color = (0.0, 0.0, 0.0, 0.0)
ob_light.lineart.crease_threshold = 0.0
ob_camera.location = (7.359, -6.926, 4.958)
ob_camera.rotation_euler = (1.109, 0.0, 0.8149)
ob_camera.lock_rotations_4d = False
ob_camera.empty_display_type = 'ARROWS'
ob_camera.color = (0.0, 0.0, 0.0, 0.0)
ob_camera.display_type = 'WIRE'
ob_camera.lineart.crease_threshold = 0.0
ob_cylinder.location = (0.0, 0.0, 1.317)
ob_cylinder.lineart.crease_threshold = 0.0

# ---- collection membership
col_collection.objects.link(ob_light)
col_collection.objects.link(ob_camera)
col_collection.objects.link(ob_cylinder)

# ---- scene / render settings (as saved in the file)
scene.camera = ob_camera
scene.frame_start = 1; scene.frame_end = 250; scene.frame_set(1)
scene.render.engine = 'BLENDER_EEVEE_NEXT'
scene.cycles.use_denoising = False
scene.cycles.samples = 128
scene.cycles.sampling_pattern = 'TABULATED_SOBOL'
scene.cycles.use_adaptive_sampling = False
scene.cycles.use_light_tree = False
scene.view_settings.view_transform = 'Filmic'
bpy.context.view_layer.update()
